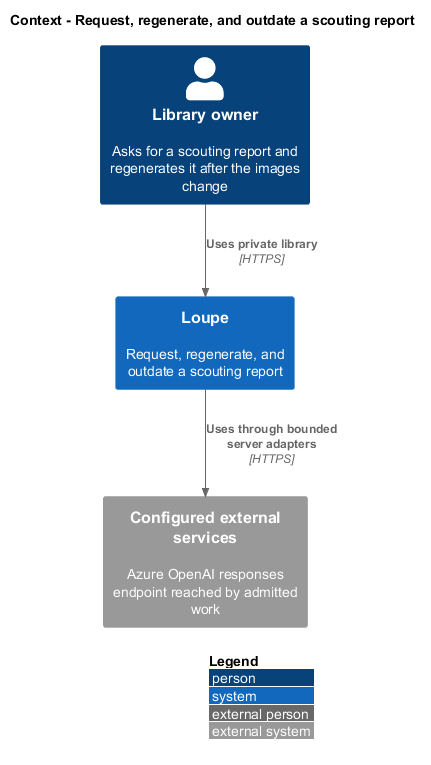

The diagram above was rendered by PlantUML. Its source (embedded in the PNG):
@startuml
!include <C4/C4_Context>
LAYOUT_WITH_LEGEND()
title Context - Request, regenerate, and outdate a scouting report
Person(owner, "Library owner", "Asks for a scouting report and regenerates it after the images change")
System(loupe, "Loupe", "Request, regenerate, and outdate a scouting report")
System_Ext(external, "Configured external services", "Azure OpenAI responses endpoint reached by admitted work")
Rel(owner, loupe, "Uses private library", "HTTPS")
Rel(loupe, external, "Uses through bounded server adapters", "HTTPS")
@enduml